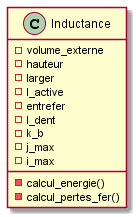

The diagram above was rendered by PlantUML. Its source (embedded in the PNG):
@startuml
Inductance : - volume_externe
Inductance : - hauteur
Inductance : - larger
Inductance : - l_active
Inductance : - entrefer
Inductance : - l_dent
Inductance : - k_b
Inductance : - j_max
Inductance : - i_max

Inductance : - calcul_energie()
Inductance : - calcul_pertes_fer()
@enduml